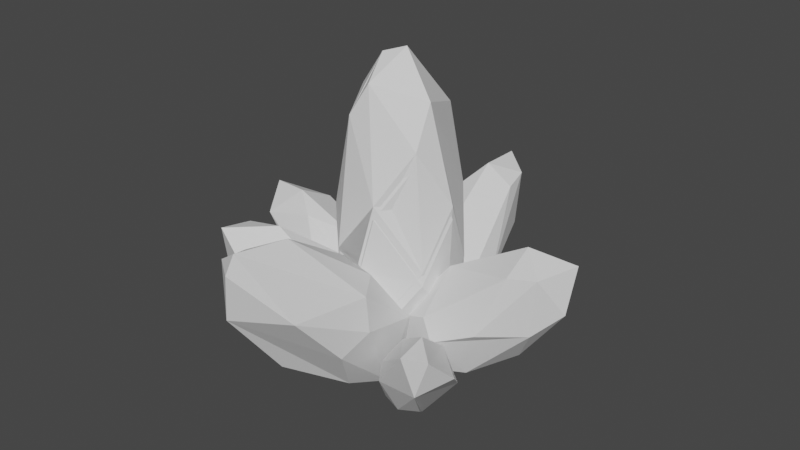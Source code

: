# Source: crystals.blend  (saved by Blender 3.2.14; exported with 4.5.12 LTS)
import bpy
from mathutils import Matrix  # noqa: F401  (used for matrix-valued properties, if any)

bpy.ops.wm.read_factory_settings(use_empty=True)
scene = bpy.context.scene
scene.name = 'Scene'

# ---- collections
col_collection = bpy.data.collections.new('Collection'); scene.collection.children.link(col_collection)

# ---- world
world_world = bpy.data.worlds.new('World'); scene.world = world_world
world_world.use_nodes = True; world_world.node_tree.nodes.clear()
_N = world_world.node_tree.nodes; _L = world_world.node_tree.links
n0 = _N.new('ShaderNodeOutputWorld'); n0.name = 'World Output'; n0.location = (300, 300)
n1 = _N.new('ShaderNodeBackground'); n1.name = 'Background'; n1.location = (10, 300)
n1.inputs[0].default_value = (0.05088, 0.05088, 0.05088, 1.0)
_L.new(n1.outputs[0], n0.inputs[0])
n0.is_active_output = True
world_world.color = (0.05088, 0.05088, 0.05088)
world_world.use_sun_shadow = False
world_world.sun_shadow_jitter_overblur = 0.0

# ---- meshes
me_crystalchunk = bpy.data.meshes.new('CrystalChunk')
me_crystalchunk.from_pydata([(0.09437, -0.147, 0.09154), (0.1889, -0.2336, 0.2736), (0.3268, -0.4089, 0.359), (0.2512, -0.2214, 0.0485), (0.3333, -0.3346, 0.1519), (0.1568, -0.288, 0.2127), (0.2375, -0.3122, 0.1011), (0.3227, -0.3151, 0.3766), (0.1559, -0.1288, 0.01948), (0.1172, -0.1779, 0.0411), (0.1609, -0.2737, 0.09014), (0.1843, -0.3299, 0.1822), (0.4262, -0.3078, 0.2862), (0.3786, -0.4146, 0.2622), (0.1361, -0.1017, 0.06324), (0.4143, -0.4033, 0.3769), (0.2292, -0.1238, 0.1706), (0.3745, -0.2221, 0.2041), (0.25, -0.1608, 0.05856), (0.3007, -0.1941, 0.2792), (0.1553, 0.009523, 0.2464), (-0.144, -0.1, 0.243), (-0.1796, 0.09608, 0.5021), (-0.1574, 0.1377, 0.6124), (-0.0353, -0.1087, 0.9367), (0.1539, 0.09429, 0.3848), (0.1851, -0.009655, 0.5989), (0.08806, 0.1679, 0.5832), (-0.1792, -0.09731, 0.5309), (-0.2089, -0.01132, 0.582), (-0.09744, -0.1782, 0.4415), (0.1559, -0.1051, 0.4142), (0.1253, -0.1004, 0.7731), (-0.1435, -0.008627, 0.8881), (-0.08988, -0.1285, 0.8388), (-0.08047, -0.04834, 0.07075), (0.02778, 0.04695, 0.04387), (0.06246, 0.002931, 0.0561), (0.02388, -0.08003, 0.07986), (0.07205, -0.1535, 0.2819), (-0.007752, -0.1947, 0.4261), (0.03688, -0.1776, 0.6145), (0.04887, 0.1491, 0.8327), (0.1164, -0.02882, 0.8969), (-0.05614, 0.04888, 0.04982), (-0.06133, -0.01882, 1.001), (0.003077, 0.00891, 1.022), (-0.1115, 0.141, 0.3001), (-0.009917, 0.1938, 0.5447), (0.1006, 0.1179, 0.2228), (-0.1718, -0.06742, 0.05978), (-0.2246, 0.09948, 0.1162), (-0.3685, 0.0928, 0.2129), (-0.4844, -0.08072, 0.3966), (-0.05233, 0.02478, 0.2336), (-0.2131, -0.006508, 0.384), (-0.3593, -0.0281, 0.1597), (-0.2542, -0.1201, 0.1698), (-0.1303, -0.07087, 0.2888), (-0.3289, -0.06768, 0.4285), (-0.5048, -0.005816, 0.3396), (-0.0554, -0.03259, 0.01795), (0.01369, 0.0256, 0.07282), (-0.01489, -0.05395, 0.07578), (-0.09837, -0.1035, 0.1882), (-0.2266, -0.1344, 0.2381), (-0.3928, 0.1005, 0.4149), (-0.3967, -0.01943, 0.4776), (-0.03405, 0.03295, 0.02145), (-0.5198, 0.002075, 0.4675), (-0.2461, 0.128, 0.3069), (-0.05546, 0.07949, 0.1774), (0.1994, 0.00758, 0.04578), (0.04411, -0.07961, 0.2265), (0.1205, 0.1175, 0.2763), (0.2625, 0.1096, 0.4238), (0.5227, -0.08656, 0.5152), (0.283, 0.07505, 0.1175), (0.4295, -0.007685, 0.208), (0.3703, 0.1337, 0.2591), (0.1987, -0.03318, 0.424), (0.189, -0.1419, 0.2997), (0.302, -0.08369, 0.1313), (0.5051, -0.07991, 0.3336), (0.4377, -0.006867, 0.5563), (0.4351, -0.1023, 0.4984), (-0.02841, -0.03848, 0.09967), (0.02123, 0.03023, 0.008082), (0.03054, -0.0637, 0.0407), (0.1784, -0.1222, 0.1147), (0.2255, -0.155, 0.2371), (0.3632, -0.1413, 0.3063), (0.5024, 0.1187, 0.4106), (0.5761, -0.02294, 0.4023), (-0.02872, 0.03891, 0.07412), (0.5896, 0.00245, 0.5475), (0.2967, 0.1543, 0.2991), (0.157, 0.09386, 0.06705), (-0.01711, 0.1985, 0.04558), (0.06559, 0.05125, 0.217), (-0.1213, 0.1237, 0.2642), (-0.1138, 0.2584, 0.4041), (0.07219, 0.5052, 0.4908), (-0.08111, 0.2778, 0.1136), (-0.002628, 0.4168, 0.1994), (-0.1367, 0.3606, 0.2479), (0.02156, 0.1979, 0.4043), (0.1246, 0.1886, 0.2864), (0.06946, 0.2958, 0.1267), (0.06588, 0.4885, 0.3185), (-0.003404, 0.4246, 0.5298), (0.08712, 0.4221, 0.4749), (0.02658, -0.01754, 0.09669), (-0.03859, 0.02954, 0.009821), (0.05051, 0.03837, 0.04076), (0.106, 0.1786, 0.111), (0.1406, 0.2586, 0.2427), (-0.1225, 0.4859, 0.3917), (0.01184, 0.5558, 0.3838), (-0.04682, -0.01784, 0.07246), (-0.01224, 0.5686, 0.5215), (-0.1562, 0.2908, 0.2859), (-0.09894, 0.1583, 0.06576), (-0.00129, -0.2382, 0.04633), (-0.09988, -0.06025, 0.2514), (-0.0659, -0.2012, 0.4399), (0.07945, -0.24, 0.4428), (-0.1084, -0.6063, 0.5806), (0.07551, -0.3334, 0.1279), (-0.01866, -0.5002, 0.231), (0.1422, -0.4327, 0.2891), (-0.1714, -0.2264, 0.3353), (-0.1052, -0.355, 0.1436), (-0.1009, -0.5862, 0.3739), (-0.007321, -0.4642, 0.6169), (-0.1264, -0.5066, 0.5615), (-0.05372, 0.02105, 0.1077), (0.03262, -0.02334, 0.01687), (-0.007262, -0.05203, -7.387e-05), (-0.08243, -0.04604, 0.04054), (-0.149, -0.2144, 0.1248), (-0.1863, -0.2679, 0.2641), (-0.1708, -0.4247, 0.3429), (0.1252, -0.583, 0.4615), (-0.03603, -0.667, 0.4522), (0.03437, 0.0214, 0.07858), (-0.02697, -0.6354, 0.6359), (-0.001845, -0.688, 0.6038), (0.1179, -0.1202, 0.2629), (0.166, -0.3448, 0.3403), (0.09691, -0.19, 0.07054), (0.1379, -0.3259, 0.4319), (0.09791, 0.04471, 0.08732), (0.1115, 0.182, 0.1849), (0.1855, 0.2274, 0.2749), (0.3757, 0.207, 0.3342), (0.193, 0.1729, 0.04798), (0.31, 0.2265, 0.1432), (0.2031, 0.1336, 0.2751), (0.2359, 0.07566, 0.1992), (0.2724, 0.1441, 0.09642), (0.3139, 0.2298, 0.3558), (0.092, 0.1037, 0.02125), (0.1293, 0.05984, 0.04116), (0.2238, 0.08187, 0.08633), (0.2788, 0.09283, 0.1711), (0.3027, 0.3153, 0.2669), (0.3905, 0.2529, 0.2448), (0.06393, 0.09074, 0.06155), (0.3868, 0.2872, 0.3505), (0.2133, 0.2775, 0.1763), (0.138, 0.1828, 0.05724), (-0.135, 0.06775, 0.02863), (-0.1551, 0.1822, 0.08245), (-0.2203, 0.2262, 0.1353), (-0.3276, 0.1881, 0.2355), (-0.1313, 0.1019, 0.1858), (-0.2557, 0.1703, 0.1062), (-0.2412, 0.08496, 0.1344), (-0.1724, 0.0613, 0.1548), (-0.3121, 0.2276, 0.2044), (-0.07502, 0.07204, 0.05877), (-0.1135, 0.04657, 0.06038), (-0.2284, 0.2375, 0.2455), (-0.2649, 0.169, 0.2758), (-0.0935, 0.09084, 0.03072), (-0.3161, 0.2359, 0.2742), (-0.1552, 0.2017, 0.1865), (-0.08768, 0.1182, 0.1158), (-0.09125, 0.01778, 0.2029), (-0.1513, -0.07615, 0.348), (-0.3897, -0.2492, 0.4608), (-0.1384, -0.159, 0.05062), (-0.2919, -0.2616, 0.1873), (-0.1688, -0.3149, 0.232), (-0.2215, -0.03106, 0.2675), (-0.2575, -0.1363, 0.1201), (-0.3834, -0.2619, 0.2972), (-0.2659, -0.2488, 0.4841), (-0.02158, 0.0355, 0.09246), (-0.01125, -0.03796, 0.0123), (-0.07408, 0.01568, 0.04085), (-0.2029, -0.03709, 0.1056), (-0.2782, -0.06516, 0.2272), (-0.2612, -0.3855, 0.3645), (-0.3937, -0.3409, 0.3574), (0.02554, -0.01315, 0.0701), (-0.3868, -0.3651, 0.4844), (-0.008462, -0.1349, 0.2119), (-0.1074, -0.2813, 0.2713), (-0.05833, -0.1604, 0.06391), (-0.1049, -0.2257, 0.3553)], [], [(0, 5, 1), (19, 17, 16), (5, 2, 1), (12, 15, 13), (16, 17, 18), (19, 12, 17), (49, 48, 27), (21, 30, 28), (33, 23, 29), (25, 26, 20), (30, 34, 28), (28, 29, 21), (47, 23, 48), (42, 46, 43), (35, 38, 39, 40, 30, 21), (47, 48, 49), (50, 57, 56), (60, 52, 56), (57, 53, 56), (51, 52, 70), (66, 69, 67), (61, 63, 64, 65, 57, 50), (51, 70, 71), (97, 96, 79), (73, 81, 80), (84, 75, 80), (77, 78, 72), (81, 85, 80), (74, 75, 96), (92, 95, 93), (86, 88, 89, 90, 81, 73), (74, 96, 97), (122, 121, 105), (99, 107, 106), (110, 101, 106), (103, 104, 98), (107, 111, 106), (100, 101, 121), (117, 120, 118), (112, 114, 115, 116, 107, 99), (100, 121, 122), (150, 149, 130), (124, 131, 125), (151, 149, 148), (128, 129, 123), (131, 135, 125), (143, 147, 144), (136, 139, 140, 141, 131, 124), (148, 149, 150), (151, 143, 149), (126, 134, 151), (152, 159, 158), (161, 154, 158), (159, 155, 158), (153, 154, 170), (166, 169, 167), (153, 170, 171), (172, 178, 177), (180, 174, 177), (178, 175, 177), (173, 174, 187), (183, 186, 184), (173, 187, 188), (210, 209, 194), (189, 195, 190), (211, 209, 208), (195, 191, 190), (204, 207, 205), (199, 201, 202, 203, 195, 189), (208, 209, 210), (211, 204, 209), (12, 13, 4, 3, 17), (11, 10, 6, 13), (6, 4, 13), (19, 7, 15, 12), (3, 18, 17), (2, 5, 11), (7, 1, 2), (7, 2, 15), (3, 4, 6), (8, 18, 3), (2, 11, 13), (10, 9, 8, 3, 6), (5, 0, 9, 10, 11), (0, 1, 19, 16, 14), (14, 8, 9, 0), (14, 16, 18, 8), (13, 15, 2), (1, 7, 19), (45, 24, 46), (42, 43, 26, 25, 27), (31, 26, 32), (41, 40, 39, 31, 32), (25, 49, 27), (48, 42, 27), (22, 29, 23), (40, 41, 24, 34, 30), (33, 29, 28, 34), (24, 45, 33, 34), (20, 37, 36, 49), (20, 26, 31), (49, 25, 20), (24, 41, 32), (26, 43, 32), (45, 46, 42, 23, 33), (39, 38, 37, 20, 31), (22, 47, 44, 35, 21, 29), (44, 36, 37, 38, 35), (24, 32, 43, 46), (44, 47, 49, 36), (23, 42, 48), (47, 22, 23), (66, 67, 55, 54, 70), (65, 64, 58, 59), (58, 55, 59), (52, 60, 69, 66), (54, 71, 70), (51, 56, 52), (53, 57, 65), (60, 56, 53), (60, 53, 69), (54, 55, 58), (62, 71, 54), (53, 65, 59), (55, 67, 59), (64, 63, 62, 54, 58), (51, 68, 61, 50, 56), (68, 62, 63, 61), (53, 59, 67, 69), (68, 51, 71, 62), (52, 66, 70), (92, 93, 78, 77, 79), (82, 78, 83), (91, 90, 89, 82, 83), (77, 97, 79), (96, 92, 79), (74, 80, 75), (90, 91, 76, 85, 81), (76, 95, 84, 85), (84, 80, 85), (75, 84, 95, 92), (72, 78, 82), (87, 97, 72), (97, 77, 72), (76, 91, 83), (78, 93, 83), (89, 88, 87, 72, 82), (74, 94, 86, 73, 80), (94, 87, 88, 86), (76, 83, 93, 95), (94, 74, 97, 87), (75, 92, 96), (117, 118, 104, 103, 105), (116, 115, 108, 109), (108, 104, 109), (111, 107, 116, 102), (103, 122, 105), (121, 117, 105), (100, 106, 101), (102, 120, 110, 111), (110, 106, 111), (101, 110, 120, 117), (98, 104, 108), (113, 122, 98), (122, 103, 98), (102, 116, 109), (104, 118, 109), (115, 114, 113, 98, 108), (100, 119, 112, 99, 106), (119, 113, 114, 112), (102, 109, 118, 120), (119, 100, 122, 113), (101, 117, 121), (146, 127, 147), (143, 144, 129, 128, 130), (132, 129, 133), (142, 141, 140, 132, 133), (128, 150, 130), (149, 143, 130), (134, 146, 147, 143, 151), (141, 142, 127, 135, 131), (127, 146, 134, 135), (134, 125, 135), (123, 138, 137, 150), (148, 126, 151), (123, 129, 132), (150, 128, 123), (127, 142, 133), (129, 144, 133), (140, 139, 138, 123, 132), (124, 125, 126, 148, 145, 136), (145, 137, 138, 139, 136), (127, 133, 144, 147), (145, 148, 150, 137), (125, 134, 126), (166, 167, 157, 156, 170), (165, 164, 160, 167), (160, 157, 167), (154, 161, 169, 166), (156, 171, 170), (153, 158, 154), (155, 159, 165), (161, 158, 155), (161, 155, 169), (156, 157, 160), (162, 171, 156), (155, 165, 167), (164, 163, 162, 156, 160), (159, 152, 163, 164, 165), (153, 168, 152, 158), (168, 162, 163, 152), (168, 153, 171, 162), (167, 169, 155), (183, 184, 176, 187), (154, 166, 170), (174, 180, 186, 183), (179, 176, 184), (179, 184, 178), (176, 188, 187), (173, 177, 174), (180, 177, 175), (180, 175, 186), (181, 188, 176), (175, 178, 184), (179, 182, 181, 176), (178, 172, 182, 179), (173, 185, 172, 177), (185, 181, 182, 172), (185, 173, 188, 181), (184, 186, 175), (174, 183, 187), (204, 205, 193, 192, 194), (203, 202, 196, 197), (196, 193, 197), (211, 198, 207, 204), (192, 210, 194), (209, 204, 194), (191, 195, 203), (198, 190, 191), (198, 191, 207), (192, 193, 196), (200, 210, 192), (191, 203, 197), (193, 205, 197), (202, 201, 200, 192, 196), (189, 190, 211, 208, 206, 199), (206, 200, 201, 199), (191, 197, 205, 207), (206, 208, 210, 200), (190, 198, 211), (46, 45, 42, 33, 27, 29, 23, 28, 48, 22, 47, 21, 44, 35, 36, 49, 37, 38, 20, 25, 30, 39, 40, 31, 26, 41, 32, 43, 24, 34)])
_uv = me_crystalchunk.uv_layers.new(name='UVMap')
_uv.uv.foreach_set('vector', [0.3098, 0.0503, 0.2681, 0.4106, 0.03955, 0.4915, 0.18, 0.5374, 0.6725, 0.5408, 0.2418, 0.2631, 0.2681, 0.4106, 0.4143, 0.8912, 0.03955, 0.4915, 0.6185, 0.8083, 0.4957, 0.9927, 0.8075, 0.8313, 0.2418, 0.2631, 0.6725, 0.5408, 0.7627, 0.1912, 0.18, 0.5374, 0.6185, 0.8083, 0.6725, 0.5408, 0.7627, 0.1912, 0.5022, 0.5118, 0.7634, 0.5562, 0.1637, 0.2063, 0.2681, 0.4106, 0.06841, 0.4989, 0.1713, 0.8628, 0.198, 0.5969, 0.01292, 0.5504, 0.9095, 0.3499, 0.9751, 0.5715, 0.9018, 0.2105, 0.2681, 0.4106, 0.3013, 0.8167, 0.06841, 0.4989, 0.06841, 0.4989, 0.01292, 0.5504, 0.1637, 0.2063, 0.2421, 0.2629, 0.198, 0.5969, 0.5022, 0.5118, 0.6185, 0.8083, 0.5273, 0.997, 0.8032, 0.872, 0.3313, 0.02734, 0.5811, 0.03893, 0.7086, 0.2468, 0.5321, 0.3927, 0.2681, 0.4106, 0.1637, 0.2063, 0.2421, 0.2629, 0.5022, 0.5118, 0.7627, 0.1912, 0.1637, 0.2063, 0.2681, 0.4106, 0.03418, 0.5307, 0.1712, 0.8628, 0.198, 0.5969, 0.03418, 0.5307, 0.2681, 0.4106, 0.4137, 0.8908, 0.03418, 0.5307, 0.1972, 0.317, 0.198, 0.5969, 0.6854, 0.5429, 0.6185, 0.8083, 0.4957, 0.9927, 0.8032, 0.872, 0.3313, 0.02734, 0.5811, 0.03893, 0.7086, 0.2468, 0.5569, 0.4447, 0.2681, 0.4106, 0.1637, 0.2063, 0.1972, 0.317, 0.6854, 0.5429, 0.7627, 0.1912, 0.7627, 0.1912, 0.5022, 0.5118, 0.7634, 0.5562, 0.1637, 0.2063, 0.2681, 0.4106, 0.03418, 0.5307, 0.1713, 0.8628, 0.198, 0.5969, 0.03418, 0.5307, 0.9095, 0.3499, 0.9751, 0.5715, 0.9018, 0.2105, 0.2681, 0.4106, 0.3013, 0.8167, 0.03418, 0.5307, 0.1972, 0.317, 0.198, 0.5969, 0.5022, 0.5118, 0.6185, 0.8083, 0.4957, 0.9927, 0.8032, 0.872, 0.3313, 0.02734, 0.5811, 0.03893, 0.7086, 0.2468, 0.5321, 0.3927, 0.2681, 0.4106, 0.1637, 0.2063, 0.1972, 0.317, 0.5022, 0.5118, 0.7627, 0.1912, 0.7627, 0.1912, 0.5022, 0.5118, 0.7634, 0.5562, 0.1637, 0.2063, 0.2681, 0.4106, 0.03418, 0.5307, 0.1713, 0.8628, 0.198, 0.5969, 0.03418, 0.5307, 0.9095, 0.3499, 0.9751, 0.5715, 0.9018, 0.2105, 0.2681, 0.4106, 0.3013, 0.8167, 0.03418, 0.5307, 0.1972, 0.317, 0.198, 0.5969, 0.5022, 0.5118, 0.6185, 0.8083, 0.4957, 0.9927, 0.8032, 0.872, 0.3313, 0.02734, 0.5811, 0.03893, 0.7086, 0.2468, 0.5569, 0.4447, 0.2681, 0.4106, 0.1637, 0.2063, 0.1972, 0.317, 0.5022, 0.5118, 0.7627, 0.1912, 0.7627, 0.1912, 0.4907, 0.5101, 0.7634, 0.5562, 0.1647, 0.205, 0.2681, 0.4106, 0.03955, 0.4915, 0.2539, 0.564, 0.4907, 0.5101, 0.2418, 0.2631, 0.9095, 0.3499, 0.9751, 0.5715, 0.9018, 0.2105, 0.2681, 0.4106, 0.3014, 0.8168, 0.03955, 0.4915, 0.6184, 0.8082, 0.5273, 0.997, 0.8032, 0.872, 0.3313, 0.02734, 0.5811, 0.03893, 0.7086, 0.2468, 0.5321, 0.3927, 0.2681, 0.4106, 0.1647, 0.205, 0.2418, 0.2631, 0.4907, 0.5101, 0.7627, 0.1912, 0.2539, 0.564, 0.6184, 0.8082, 0.4907, 0.5101, 0.06812, 0.4972, 0.1158, 0.7802, 0.2539, 0.564, 0.3097, 0.05042, 0.2681, 0.4106, 0.03418, 0.5307, 0.1713, 0.8628, 0.198, 0.5969, 0.03418, 0.5307, 0.2681, 0.4106, 0.4137, 0.8908, 0.03418, 0.5307, 0.1972, 0.317, 0.198, 0.5969, 0.6854, 0.5429, 0.6185, 0.8083, 0.4957, 0.9927, 0.8075, 0.8313, 0.1972, 0.317, 0.6854, 0.5429, 0.7627, 0.1912, 0.3097, 0.05042, 0.4403, 0.4309, 0.03418, 0.5307, 0.1712, 0.8628, 0.198, 0.5969, 0.03418, 0.5307, 0.4403, 0.4309, 0.4137, 0.8908, 0.03418, 0.5307, 0.1972, 0.317, 0.198, 0.5969, 0.6854, 0.5429, 0.6185, 0.8083, 0.4957, 0.9927, 0.8075, 0.8313, 0.1972, 0.317, 0.6854, 0.5429, 0.7627, 0.1912, 0.7627, 0.1912, 0.4907, 0.5101, 0.7634, 0.5562, 0.1647, 0.205, 0.2681, 0.4106, 0.03955, 0.4915, 0.18, 0.5374, 0.4907, 0.5101, 0.2418, 0.2631, 0.2681, 0.4106, 0.4143, 0.8912, 0.03955, 0.4915, 0.6184, 0.8083, 0.4957, 0.9927, 0.8032, 0.872, 0.3313, 0.02734, 0.5811, 0.03893, 0.7086, 0.2468, 0.5569, 0.4447, 0.2681, 0.4106, 0.1647, 0.205, 0.2418, 0.2631, 0.4907, 0.5101, 0.7627, 0.1912, 0.18, 0.5374, 0.6184, 0.8083, 0.4907, 0.5101, 0.6185, 0.8083, 0.8075, 0.8313, 0.9751, 0.5715, 0.9035, 0.242, 0.6725, 0.5408, 0.5569, 0.4447, 0.7086, 0.2468, 0.9009, 0.3795, 0.8075, 0.8313, 0.9009, 0.3795, 0.9751, 0.5715, 0.8075, 0.8313, 0.18, 0.5374, 0.1074, 0.7758, 0.4957, 0.9927, 0.6185, 0.8083, 0.9035, 0.242, 0.7627, 0.1912, 0.6725, 0.5408, 0.4143, 0.8912, 0.2681, 0.4106, 0.5569, 0.4447, 0.1074, 0.7758, 0.03955, 0.4915, 0.4143, 0.8912, 0.1074, 0.7758, 0.4143, 0.8912, 0.4957, 0.9927, 0.9035, 0.242, 0.9751, 0.5715, 0.9009, 0.3795, 0.6216, 0.009794, 0.7627, 0.1912, 0.9035, 0.242, 0.4143, 0.8912, 0.5569, 0.4447, 0.8075, 0.8313, 0.7086, 0.2468, 0.5811, 0.03893, 0.6216, 0.009794, 0.9035, 0.242, 0.9009, 0.3795, 0.2681, 0.4106, 0.3098, 0.0503, 0.5811, 0.03893, 0.7086, 0.2468, 0.5569, 0.4447, 0.3098, 0.0503, 0.03955, 0.4915, 0.07341, 0.452, 0.2418, 0.2631, 0.3751, 0.01279, 0.3751, 0.01279, 0.6216, 0.009794, 0.5811, 0.03893, 0.3098, 0.0503, 0.3751, 0.01279, 0.2418, 0.2631, 0.7627, 0.1912, 0.6216, 0.009794, 0.8075, 0.8313, 0.4957, 0.9927, 0.4143, 0.8912, 0.03876, 0.4956, 0.1156, 0.7798, 0.18, 0.5374, 0.3656, 0.9748, 0.4511, 0.9154, 0.5273, 0.997, 0.6185, 0.8083, 0.8032, 0.872, 0.9751, 0.5715, 0.9095, 0.3499, 0.7634, 0.5562, 0.9009, 0.3795, 0.9751, 0.5715, 0.8163, 0.748, 0.6274, 0.5929, 0.5321, 0.3927, 0.7086, 0.2468, 0.9009, 0.3795, 0.8163, 0.748, 0.9095, 0.3499, 0.7627, 0.1912, 0.7634, 0.5562, 0.5022, 0.5118, 0.6185, 0.8083, 0.7634, 0.5562, 0.07047, 0.4696, 0.01292, 0.5504, 0.198, 0.5969, 0.5321, 0.3927, 0.6274, 0.5929, 0.4511, 0.9154, 0.3013, 0.8167, 0.2681, 0.4106, 0.1713, 0.8628, 0.01292, 0.5504, 0.06841, 0.4989, 0.3013, 0.8167, 0.4511, 0.9154, 0.3656, 0.9748, 0.1713, 0.8628, 0.3013, 0.8167, 0.9018, 0.2105, 0.6853, 0.01386, 0.5898, 0.00776, 0.7627, 0.1912, 0.9018, 0.2105, 0.9751, 0.5715, 0.9009, 0.3795, 0.7627, 0.1912, 0.9095, 0.3499, 0.9018, 0.2105, 0.4511, 0.9154, 0.6274, 0.5929, 0.8163, 0.748, 0.9751, 0.5715, 0.8032, 0.872, 0.8163, 0.748, 0.3656, 0.9748, 0.5273, 0.997, 0.6185, 0.8083, 0.198, 0.5969, 0.1713, 0.8628, 0.7086, 0.2468, 0.5811, 0.03893, 0.6853, 0.01386, 0.9018, 0.2105, 0.9009, 0.3795, 0.07047, 0.4696, 0.2421, 0.2629, 0.3751, 0.01279, 0.3313, 0.02734, 0.1637, 0.2063, 0.01292, 0.5504, 0.3751, 0.01279, 0.5898, 0.00776, 0.6853, 0.01386, 0.5811, 0.03893, 0.3313, 0.02734, 0.4511, 0.9154, 0.8163, 0.748, 0.8032, 0.872, 0.5273, 0.997, 0.3751, 0.01279, 0.2421, 0.2629, 0.7627, 0.1912, 0.5898, 0.00776, 0.198, 0.5969, 0.6185, 0.8083, 0.5022, 0.5118, 0.2421, 0.2629, 0.07047, 0.4696, 0.198, 0.5969, 0.6185, 0.8083, 0.8032, 0.872, 0.9751, 0.5715, 0.9035, 0.242, 0.6854, 0.5429, 0.5569, 0.4447, 0.7086, 0.2468, 0.9009, 0.3795, 0.8163, 0.748, 0.9009, 0.3795, 0.9751, 0.5715, 0.8163, 0.748, 0.198, 0.5969, 0.1712, 0.8628, 0.4957, 0.9927, 0.6185, 0.8083, 0.9035, 0.242, 0.7627, 0.1912, 0.6854, 0.5429, 0.1972, 0.317, 0.03418, 0.5307, 0.198, 0.5969, 0.4137, 0.8908, 0.2681, 0.4106, 0.5569, 0.4447, 0.1712, 0.8628, 0.03418, 0.5307, 0.4137, 0.8908, 0.1712, 0.8628, 0.4137, 0.8908, 0.4957, 0.9927, 0.9035, 0.242, 0.9751, 0.5715, 0.9009, 0.3795, 0.6216, 0.009794, 0.7627, 0.1912, 0.9035, 0.242, 0.4137, 0.8908, 0.5569, 0.4447, 0.8163, 0.748, 0.9751, 0.5715, 0.8032, 0.872, 0.8163, 0.748, 0.7086, 0.2468, 0.5811, 0.03893, 0.6216, 0.009794, 0.9035, 0.242, 0.9009, 0.3795, 0.1972, 0.317, 0.3751, 0.01279, 0.3313, 0.02734, 0.1637, 0.2063, 0.03418, 0.5307, 0.3751, 0.01279, 0.6216, 0.009794, 0.5811, 0.03893, 0.3313, 0.02734, 0.4137, 0.8908, 0.8163, 0.748, 0.8032, 0.872, 0.4957, 0.9927, 0.3751, 0.01279, 0.1972, 0.317, 0.7627, 0.1912, 0.6216, 0.009794, 0.198, 0.5969, 0.6185, 0.8083, 0.6854, 0.5429, 0.6185, 0.8083, 0.8032, 0.872, 0.9751, 0.5715, 0.9095, 0.3499, 0.7634, 0.5562, 0.9009, 0.3795, 0.9751, 0.5715, 0.8163, 0.748, 0.6274, 0.5929, 0.5321, 0.3927, 0.7086, 0.2468, 0.9009, 0.3795, 0.8163, 0.748, 0.9095, 0.3499, 0.7627, 0.1912, 0.7634, 0.5562, 0.5022, 0.5118, 0.6185, 0.8083, 0.7634, 0.5562, 0.1972, 0.317, 0.03418, 0.5307, 0.198, 0.5969, 0.5321, 0.3927, 0.6274, 0.5929, 0.4511, 0.9154, 0.3013, 0.8167, 0.2681, 0.4106, 0.4511, 0.9154, 0.4957, 0.9927, 0.1713, 0.8628, 0.3013, 0.8167, 0.1713, 0.8628, 0.03418, 0.5307, 0.3013, 0.8167, 0.198, 0.5969, 0.1713, 0.8628, 0.4957, 0.9927, 0.6185, 0.8083, 0.9018, 0.2105, 0.9751, 0.5715, 0.9009, 0.3795, 0.6216, 0.009794, 0.7627, 0.1912, 0.9018, 0.2105, 0.7627, 0.1912, 0.9095, 0.3499, 0.9018, 0.2105, 0.4511, 0.9154, 0.6274, 0.5929, 0.8163, 0.748, 0.9751, 0.5715, 0.8032, 0.872, 0.8163, 0.748, 0.7086, 0.2468, 0.5811, 0.03893, 0.6216, 0.009794, 0.9018, 0.2105, 0.9009, 0.3795, 0.1972, 0.317, 0.3751, 0.01279, 0.3313, 0.02734, 0.1637, 0.2063, 0.03418, 0.5307, 0.3751, 0.01279, 0.6216, 0.009794, 0.5811, 0.03893, 0.3313, 0.02734, 0.4511, 0.9154, 0.8163, 0.748, 0.8032, 0.872, 0.4957, 0.9927, 0.3751, 0.01279, 0.1972, 0.317, 0.7627, 0.1912, 0.6216, 0.009794, 0.198, 0.5969, 0.6185, 0.8083, 0.5022, 0.5118, 0.6185, 0.8083, 0.8032, 0.872, 0.9751, 0.5715, 0.9095, 0.3499, 0.7634, 0.5562, 0.5569, 0.4447, 0.7086, 0.2468, 0.9009, 0.3795, 0.8163, 0.748, 0.9009, 0.3795, 0.9751, 0.5715, 0.8163, 0.748, 0.3013, 0.8167, 0.2681, 0.4106, 0.5569, 0.4447, 0.4511, 0.9154, 0.9095, 0.3499, 0.7627, 0.1912, 0.7634, 0.5562, 0.5022, 0.5118, 0.6185, 0.8083, 0.7634, 0.5562, 0.1972, 0.317, 0.03418, 0.5307, 0.198, 0.5969, 0.4511, 0.9154, 0.4957, 0.9927, 0.1713, 0.8628, 0.3013, 0.8167, 0.1713, 0.8628, 0.03418, 0.5307, 0.3013, 0.8167, 0.198, 0.5969, 0.1713, 0.8628, 0.4957, 0.9927, 0.6185, 0.8083, 0.9018, 0.2105, 0.9751, 0.5715, 0.9009, 0.3795, 0.6216, 0.009794, 0.7627, 0.1912, 0.9018, 0.2105, 0.7627, 0.1912, 0.9095, 0.3499, 0.9018, 0.2105, 0.4511, 0.9154, 0.5569, 0.4447, 0.8163, 0.748, 0.9751, 0.5715, 0.8032, 0.872, 0.8163, 0.748, 0.7086, 0.2468, 0.5811, 0.03893, 0.6216, 0.009794, 0.9018, 0.2105, 0.9009, 0.3795, 0.1972, 0.317, 0.3751, 0.01279, 0.3313, 0.02734, 0.1637, 0.2063, 0.03418, 0.5307, 0.3751, 0.01279, 0.6216, 0.009794, 0.5811, 0.03893, 0.3313, 0.02734, 0.4511, 0.9154, 0.8163, 0.748, 0.8032, 0.872, 0.4957, 0.9927, 0.3751, 0.01279, 0.1972, 0.317, 0.7627, 0.1912, 0.6216, 0.009794, 0.198, 0.5969, 0.6185, 0.8083, 0.5022, 0.5118, 0.3656, 0.9748, 0.4511, 0.9154, 0.5273, 0.997, 0.6184, 0.8082, 0.8032, 0.872, 0.9751, 0.5715, 0.9095, 0.3499, 0.7634, 0.5562, 0.9009, 0.3795, 0.9751, 0.5715, 0.8163, 0.748, 0.6274, 0.5929, 0.5321, 0.3927, 0.7086, 0.2468, 0.9009, 0.3795, 0.8163, 0.748, 0.9095, 0.3499, 0.7627, 0.1912, 0.7634, 0.5562, 0.4907, 0.5101, 0.6184, 0.8082, 0.7634, 0.5562, 0.1078, 0.7763, 0.3656, 0.9748, 0.5273, 0.997, 0.6184, 0.8082, 0.2539, 0.564, 0.5321, 0.3927, 0.6274, 0.5929, 0.4511, 0.9154, 0.3014, 0.8168, 0.2681, 0.4106, 0.4511, 0.9154, 0.3656, 0.9748, 0.1078, 0.7763, 0.3014, 0.8168, 0.1078, 0.7763, 0.03955, 0.4915, 0.3014, 0.8168, 0.9018, 0.2105, 0.6853, 0.01386, 0.5898, 0.00776, 0.7627, 0.1912, 0.2418, 0.2631, 0.06812, 0.4972, 0.2539, 0.564, 0.9018, 0.2105, 0.9751, 0.5715, 0.9009, 0.3795, 0.7627, 0.1912, 0.9095, 0.3499, 0.9018, 0.2105, 0.4511, 0.9154, 0.6274, 0.5929, 0.8163, 0.748, 0.9751, 0.5715, 0.8032, 0.872, 0.8163, 0.748, 0.7086, 0.2468, 0.5811, 0.03893, 0.6853, 0.01386, 0.9018, 0.2105, 0.9009, 0.3795, 0.1647, 0.205, 0.03955, 0.4915, 0.07341, 0.452, 0.2418, 0.2631, 0.3751, 0.01279, 0.3313, 0.02734, 0.3751, 0.01279, 0.5898, 0.00776, 0.6853, 0.01386, 0.5811, 0.03893, 0.3313, 0.02734, 0.4511, 0.9154, 0.8163, 0.748, 0.8032, 0.872, 0.5273, 0.997, 0.3751, 0.01279, 0.2418, 0.2631, 0.7627, 0.1912, 0.5898, 0.00776, 0.03876, 0.4956, 0.1158, 0.7802, 0.06812, 0.4972, 0.6185, 0.8083, 0.8075, 0.8313, 0.9751, 0.5715, 0.9035, 0.242, 0.6854, 0.5429, 0.5569, 0.4447, 0.7086, 0.2468, 0.9009, 0.3795, 0.8075, 0.8313, 0.9009, 0.3795, 0.9751, 0.5715, 0.8075, 0.8313, 0.198, 0.5969, 0.1713, 0.8628, 0.4957, 0.9927, 0.6185, 0.8083, 0.9035, 0.242, 0.7627, 0.1912, 0.6854, 0.5429, 0.1972, 0.317, 0.03418, 0.5307, 0.198, 0.5969, 0.4137, 0.8908, 0.2681, 0.4106, 0.5569, 0.4447, 0.1713, 0.8628, 0.03418, 0.5307, 0.4137, 0.8908, 0.1713, 0.8628, 0.4137, 0.8908, 0.4957, 0.9927, 0.9035, 0.242, 0.9751, 0.5715, 0.9009, 0.3795, 0.6216, 0.009794, 0.7627, 0.1912, 0.9035, 0.242, 0.4137, 0.8908, 0.5569, 0.4447, 0.8075, 0.8313, 0.7086, 0.2468, 0.5811, 0.03893, 0.6216, 0.009794, 0.9035, 0.242, 0.9009, 0.3795, 0.2681, 0.4106, 0.3097, 0.05042, 0.5811, 0.03893, 0.7086, 0.2468, 0.5569, 0.4447, 0.1972, 0.317, 0.3751, 0.01279, 0.3097, 0.05042, 0.03418, 0.5307, 0.3751, 0.01279, 0.6216, 0.009794, 0.5811, 0.03893, 0.3097, 0.05042, 0.3751, 0.01279, 0.1972, 0.317, 0.7627, 0.1912, 0.6216, 0.009794, 0.8075, 0.8313, 0.4957, 0.9927, 0.4137, 0.8908, 0.6185, 0.8083, 0.8075, 0.8313, 0.9315, 0.3706, 0.6854, 0.5429, 0.198, 0.5969, 0.6185, 0.8083, 0.6854, 0.5429, 0.198, 0.5969, 0.1712, 0.8628, 0.4957, 0.9927, 0.6185, 0.8083, 0.8176, 0.322, 0.9315, 0.3706, 0.8075, 0.8313, 0.8176, 0.322, 0.8075, 0.8313, 0.4403, 0.4309, 0.9315, 0.3706, 0.7627, 0.1912, 0.6854, 0.5429, 0.1972, 0.317, 0.03418, 0.5307, 0.198, 0.5969, 0.1712, 0.8628, 0.03418, 0.5307, 0.4137, 0.8908, 0.1712, 0.8628, 0.4137, 0.8908, 0.4957, 0.9927, 0.6216, 0.009794, 0.7627, 0.1912, 0.9315, 0.3706, 0.4137, 0.8908, 0.4403, 0.4309, 0.8075, 0.8313, 0.8176, 0.322, 0.5811, 0.03893, 0.6216, 0.009794, 0.9315, 0.3706, 0.4403, 0.4309, 0.3097, 0.05042, 0.5811, 0.03893, 0.8176, 0.322, 0.1972, 0.317, 0.3751, 0.01279, 0.3097, 0.05042, 0.03418, 0.5307, 0.3751, 0.01279, 0.6216, 0.009794, 0.5811, 0.03893, 0.3097, 0.05042, 0.3751, 0.01279, 0.1972, 0.317, 0.7627, 0.1912, 0.6216, 0.009794, 0.8075, 0.8313, 0.4957, 0.9927, 0.4137, 0.8908, 0.198, 0.5969, 0.6185, 0.8083, 0.6854, 0.5429, 0.6184, 0.8083, 0.8032, 0.872, 0.9751, 0.5715, 0.9035, 0.242, 0.7634, 0.5562, 0.5569, 0.4447, 0.7086, 0.2468, 0.9009, 0.3795, 0.8163, 0.748, 0.9009, 0.3795, 0.9751, 0.5715, 0.8163, 0.748, 0.18, 0.5374, 0.1078, 0.7763, 0.4957, 0.9927, 0.6184, 0.8083, 0.9035, 0.242, 0.7627, 0.1912, 0.7634, 0.5562, 0.4907, 0.5101, 0.6184, 0.8083, 0.7634, 0.5562, 0.4143, 0.8912, 0.2681, 0.4106, 0.5569, 0.4447, 0.1078, 0.7763, 0.03955, 0.4915, 0.4143, 0.8912, 0.1078, 0.7763, 0.4143, 0.8912, 0.4957, 0.9927, 0.9035, 0.242, 0.9751, 0.5715, 0.9009, 0.3795, 0.6216, 0.009794, 0.7627, 0.1912, 0.9035, 0.242, 0.4143, 0.8912, 0.5569, 0.4447, 0.8163, 0.748, 0.9751, 0.5715, 0.8032, 0.872, 0.8163, 0.748, 0.7086, 0.2468, 0.5811, 0.03893, 0.6216, 0.009794, 0.9035, 0.242, 0.9009, 0.3795, 0.1647, 0.205, 0.03955, 0.4915, 0.07341, 0.452, 0.2418, 0.2631, 0.3751, 0.01279, 0.3313, 0.02734, 0.3751, 0.01279, 0.6216, 0.009794, 0.5811, 0.03893, 0.3313, 0.02734, 0.4143, 0.8912, 0.8163, 0.748, 0.8032, 0.872, 0.4957, 0.9927, 0.3751, 0.01279, 0.2418, 0.2631, 0.7627, 0.1912, 0.6216, 0.009794, 0.03876, 0.4956, 0.1158, 0.7802, 0.18, 0.5374, 0.5273, 0.997, 0.3656, 0.9748, 0.0, 0.0, 0.0, 0.0, 0.0, 0.0, 0.01292, 0.5504, 0.198, 0.5969, 0.0, 0.0, 0.0, 0.0, 0.07047, 0.4696, 0.2421, 0.2629, 0.0, 0.0, 0.3751, 0.01279, 0.3313, 0.02734, 0.5898, 0.00776, 0.7627, 0.1912, 0.6853, 0.01386, 0.5811, 0.03893, 0.9018, 0.2105, 0.9095, 0.3499, 0.0, 0.0, 0.7086, 0.2468, 0.5321, 0.3927, 0.9009, 0.3795, 0.9751, 0.5715, 0.6274, 0.5929, 0.8163, 0.748, 0.8032, 0.872, 0.4511, 0.9154, 0.3013, 0.8167])
me_crystalchunk.update()
me_crystalchunk_001 = bpy.data.meshes.new('CrystalChunk.001')
me_crystalchunk_001.from_pydata([(0.1553, 0.009523, 0.2047), (-0.144, -0.1, 0.2012), (-0.1796, 0.09608, 0.4604), (-0.1574, 0.1377, 0.5707), (-0.0353, -0.1087, 0.895), (0.1539, 0.09429, 0.3431), (0.1851, -0.009655, 0.5572), (0.08806, 0.1679, 0.5415), (-0.1792, -0.09731, 0.4892), (-0.2089, -0.01132, 0.5403), (-0.09744, -0.1782, 0.3997), (0.1559, -0.1051, 0.3725), (0.1253, -0.1004, 0.7314), (-0.1435, -0.008627, 0.8464), (-0.08988, -0.1285, 0.7971), (-0.08047, -0.04834, 0.02902), (0.02778, 0.04695, 0.002136), (0.06246, 0.002931, 0.01437), (0.02388, -0.08003, 0.03813), (0.07205, -0.1535, 0.2402), (-0.007752, -0.1947, 0.3844), (0.03688, -0.1776, 0.5727), (0.04887, 0.1491, 0.791), (0.1164, -0.02882, 0.8552), (-0.05614, 0.04888, 0.008086), (-0.06133, -0.01882, 0.9589), (0.003077, 0.00891, 0.9805), (-0.1115, 0.141, 0.2584), (-0.009917, 0.1938, 0.503), (0.1006, 0.1179, 0.1811)], [], [(29, 28, 7), (1, 10, 8), (13, 3, 9), (5, 6, 0), (10, 14, 8), (8, 9, 1), (27, 3, 28), (22, 26, 23), (15, 18, 19, 20, 10, 1), (27, 28, 29), (25, 4, 26), (22, 23, 6, 5, 7), (11, 6, 12), (21, 20, 19, 11, 12), (5, 29, 7), (28, 22, 7), (2, 9, 3), (20, 21, 4, 14, 10), (13, 9, 8, 14), (4, 25, 13, 14), (0, 17, 16, 29), (0, 6, 11), (29, 5, 0), (4, 21, 12), (6, 23, 12), (25, 26, 22, 3, 13), (19, 18, 17, 0, 11), (2, 27, 24, 15, 1, 9), (24, 16, 17, 18, 15), (4, 12, 23, 26), (24, 27, 29, 16), (3, 22, 28), (27, 2, 3), (26, 25, 22, 13, 7, 9, 3, 8, 28, 2, 27, 1, 24, 15, 16, 29, 17, 18, 0, 5, 10, 19, 20, 11, 6, 21, 12, 23, 4, 14)])
_uv = me_crystalchunk_001.uv_layers.new(name='UVMap')
_uv.uv.foreach_set('vector', [0.7627, 0.1912, 0.5022, 0.5118, 0.7634, 0.5562, 0.1637, 0.2063, 0.2681, 0.4106, 0.06841, 0.4989, 0.1713, 0.8628, 0.198, 0.5969, 0.01292, 0.5504, 0.9095, 0.3499, 0.9751, 0.5715, 0.9018, 0.2105, 0.2681, 0.4106, 0.3013, 0.8167, 0.06841, 0.4989, 0.06841, 0.4989, 0.01292, 0.5504, 0.1637, 0.2063, 0.2421, 0.2629, 0.198, 0.5969, 0.5022, 0.5118, 0.6185, 0.8083, 0.5273, 0.997, 0.8032, 0.872, 0.3313, 0.02734, 0.5811, 0.03893, 0.7086, 0.2468, 0.5321, 0.3927, 0.2681, 0.4106, 0.1637, 0.2063, 0.2421, 0.2629, 0.5022, 0.5118, 0.7627, 0.1912, 0.3656, 0.9748, 0.4511, 0.9154, 0.5273, 0.997, 0.6185, 0.8083, 0.8032, 0.872, 0.9751, 0.5715, 0.9095, 0.3499, 0.7634, 0.5562, 0.9009, 0.3795, 0.9751, 0.5715, 0.8163, 0.748, 0.6274, 0.5929, 0.5321, 0.3927, 0.7086, 0.2468, 0.9009, 0.3795, 0.8163, 0.748, 0.9095, 0.3499, 0.7627, 0.1912, 0.7634, 0.5562, 0.5022, 0.5118, 0.6185, 0.8083, 0.7634, 0.5562, 0.07047, 0.4696, 0.01292, 0.5504, 0.198, 0.5969, 0.5321, 0.3927, 0.6274, 0.5929, 0.4511, 0.9154, 0.3013, 0.8167, 0.2681, 0.4106, 0.1713, 0.8628, 0.01292, 0.5504, 0.06841, 0.4989, 0.3013, 0.8167, 0.4511, 0.9154, 0.3656, 0.9748, 0.1713, 0.8628, 0.3013, 0.8167, 0.9018, 0.2105, 0.6853, 0.01386, 0.5898, 0.00776, 0.7627, 0.1912, 0.9018, 0.2105, 0.9751, 0.5715, 0.9009, 0.3795, 0.7627, 0.1912, 0.9095, 0.3499, 0.9018, 0.2105, 0.4511, 0.9154, 0.6274, 0.5929, 0.8163, 0.748, 0.9751, 0.5715, 0.8032, 0.872, 0.8163, 0.748, 0.3656, 0.9748, 0.5273, 0.997, 0.6185, 0.8083, 0.198, 0.5969, 0.1713, 0.8628, 0.7086, 0.2468, 0.5811, 0.03893, 0.6853, 0.01386, 0.9018, 0.2105, 0.9009, 0.3795, 0.07047, 0.4696, 0.2421, 0.2629, 0.3751, 0.01279, 0.3313, 0.02734, 0.1637, 0.2063, 0.01292, 0.5504, 0.3751, 0.01279, 0.5898, 0.00776, 0.6853, 0.01386, 0.5811, 0.03893, 0.3313, 0.02734, 0.4511, 0.9154, 0.8163, 0.748, 0.8032, 0.872, 0.5273, 0.997, 0.3751, 0.01279, 0.2421, 0.2629, 0.7627, 0.1912, 0.5898, 0.00776, 0.198, 0.5969, 0.6185, 0.8083, 0.5022, 0.5118, 0.2421, 0.2629, 0.07047, 0.4696, 0.198, 0.5969, 0.5273, 0.997, 0.3656, 0.9748, 0.1621, 0.2031, 0.1621, 0.2031, 0.1621, 0.2031, 0.01292, 0.5504, 0.198, 0.5969, 0.1621, 0.2031, 0.1621, 0.2031, 0.07047, 0.4696, 0.2421, 0.2629, 0.1621, 0.2031, 0.3751, 0.01279, 0.3313, 0.02734, 0.5898, 0.00776, 0.7627, 0.1912, 0.6853, 0.01386, 0.5811, 0.03893, 0.9018, 0.2105, 0.9095, 0.3499, 0.1621, 0.2031, 0.7086, 0.2468, 0.5321, 0.3927, 0.9009, 0.3795, 0.9751, 0.5715, 0.6274, 0.5929, 0.8163, 0.748, 0.8032, 0.872, 0.4511, 0.9154, 0.3013, 0.8167])
me_crystalchunk_001.update()

# ---- objects
ob_crystalchunk = bpy.data.objects.new('CrystalChunk', me_crystalchunk)
ob_crystalchunkpiece = bpy.data.objects.new('CrystalChunkPiece', me_crystalchunk_001)

# ---- transforms, parenting, visibility, modifiers, constraints
ob_crystalchunk.location = (0.0, 0.0, 0.0)
ob_crystalchunkpiece.location = (0.0, 0.0, 0.0)

# ---- collection membership
col_collection.objects.link(ob_crystalchunk)
col_collection.objects.link(ob_crystalchunkpiece)

# ---- scene / render settings (as saved in the file)
scene.frame_start = 1; scene.frame_end = 250; scene.frame_set(19)
scene.render.engine = 'BLENDER_EEVEE_NEXT'
scene.cycles.sampling_pattern = 'TABULATED_SOBOL'
scene.cycles.use_light_tree = False
scene.view_settings.view_transform = 'Filmic'
bpy.context.view_layer.update()

# ---- added for rendering (the .blend has no active camera and no usable light): camera, sun
cam_auto = bpy.data.cameras.new('AutoCamera')
cam_auto.lens = 50.0
cam_auto.sensor_width = 36.0
cam_auto.clip_end = 1000.0
ob_auto_camera = bpy.data.objects.new('AutoCamera', cam_auto)
scene.collection.objects.link(ob_auto_camera)
ob_auto_camera.location = (1.85148, -2.23958, 1.96436)
ob_auto_camera.rotation_euler = (1.09748, -7.21219e-08, 0.694738)
scene.camera = ob_auto_camera
light_auto_sun = bpy.data.lights.new('AutoSun', 'SUN')
light_auto_sun.energy = 3.0
light_auto_sun.angle = 0.0523599
ob_auto_sun = bpy.data.objects.new('AutoSun', light_auto_sun)
scene.collection.objects.link(ob_auto_sun)
ob_auto_sun.rotation_euler = (0.872665, 0.174533, 0.523599)
bpy.context.view_layer.update()
